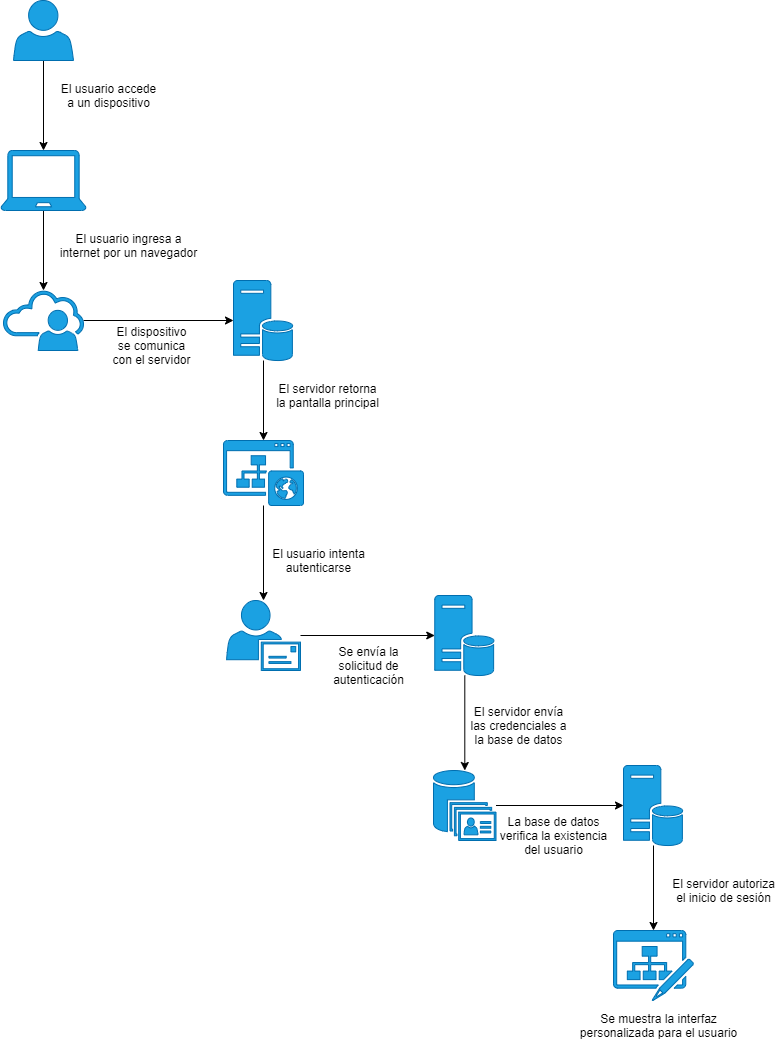

The diagram above was exported from draw.io. Its source (the exported page's mxGraphModel, read from the mxfile embedded in the PNG):
<mxGraphModel dx="649" dy="478" grid="1" gridSize="10" guides="1" tooltips="1" connect="1" arrows="1" fold="1" page="1" pageScale="1" pageWidth="827" pageHeight="1169" math="0" shadow="0">
  <root>
    <mxCell id="0" />
    <mxCell id="1" parent="0" />
    <mxCell id="7" style="edgeStyle=orthogonalEdgeStyle;rounded=0;orthogonalLoop=1;jettySize=auto;html=1;" edge="1" parent="1" source="2" target="6">
      <mxGeometry relative="1" as="geometry" />
    </mxCell>
    <mxCell id="2" value="" style="pointerEvents=1;shadow=0;dashed=0;html=1;labelPosition=center;verticalLabelPosition=bottom;verticalAlign=top;outlineConnect=0;align=center;shape=mxgraph.office.users.user;fillColor=#1ba1e2;strokeColor=#006EAF;fontColor=#ffffff;" vertex="1" parent="1">
      <mxGeometry x="40" y="40" width="60" height="60" as="geometry" />
    </mxCell>
    <mxCell id="29" style="edgeStyle=orthogonalEdgeStyle;rounded=0;orthogonalLoop=1;jettySize=auto;html=1;" edge="1" parent="1" source="4" target="18">
      <mxGeometry relative="1" as="geometry" />
    </mxCell>
    <mxCell id="4" value="" style="pointerEvents=1;shadow=0;dashed=0;html=1;strokeColor=#006EAF;fillColor=#1ba1e2;labelPosition=center;verticalLabelPosition=bottom;verticalAlign=top;outlineConnect=0;align=center;shape=mxgraph.office.sites.website_public;fontColor=#ffffff;" vertex="1" parent="1">
      <mxGeometry x="250" y="480" width="80" height="65" as="geometry" />
    </mxCell>
    <mxCell id="11" style="edgeStyle=orthogonalEdgeStyle;rounded=0;orthogonalLoop=1;jettySize=auto;html=1;" edge="1" parent="1" source="6" target="10">
      <mxGeometry relative="1" as="geometry" />
    </mxCell>
    <mxCell id="6" value="" style="pointerEvents=1;shadow=0;dashed=0;html=1;strokeColor=#006EAF;fillColor=#1ba1e2;labelPosition=center;verticalLabelPosition=bottom;verticalAlign=top;outlineConnect=0;align=center;shape=mxgraph.office.devices.laptop;fontColor=#ffffff;" vertex="1" parent="1">
      <mxGeometry x="27.5" y="190" width="85" height="60" as="geometry" />
    </mxCell>
    <mxCell id="16" style="edgeStyle=orthogonalEdgeStyle;rounded=0;orthogonalLoop=1;jettySize=auto;html=1;" edge="1" parent="1" source="10" target="15">
      <mxGeometry relative="1" as="geometry" />
    </mxCell>
    <mxCell id="10" value="" style="pointerEvents=1;shadow=0;dashed=0;html=1;strokeColor=#006EAF;fillColor=#1ba1e2;labelPosition=center;verticalLabelPosition=bottom;verticalAlign=top;outlineConnect=0;align=center;shape=mxgraph.office.users.online_user;fontColor=#ffffff;" vertex="1" parent="1">
      <mxGeometry x="30" y="330" width="80" height="60" as="geometry" />
    </mxCell>
    <mxCell id="17" style="edgeStyle=orthogonalEdgeStyle;rounded=0;orthogonalLoop=1;jettySize=auto;html=1;" edge="1" parent="1" source="15" target="4">
      <mxGeometry relative="1" as="geometry" />
    </mxCell>
    <mxCell id="15" value="" style="pointerEvents=1;shadow=0;dashed=0;html=1;strokeColor=#006EAF;fillColor=#1ba1e2;labelPosition=center;verticalLabelPosition=bottom;verticalAlign=top;outlineConnect=0;align=center;shape=mxgraph.office.servers.database_server;fontColor=#ffffff;" vertex="1" parent="1">
      <mxGeometry x="260" y="320" width="60" height="80" as="geometry" />
    </mxCell>
    <mxCell id="23" style="edgeStyle=orthogonalEdgeStyle;rounded=0;orthogonalLoop=1;jettySize=auto;html=1;" edge="1" parent="1" source="18" target="22">
      <mxGeometry relative="1" as="geometry" />
    </mxCell>
    <mxCell id="18" value="" style="pointerEvents=1;shadow=0;dashed=0;html=1;strokeColor=#006EAF;fillColor=#1ba1e2;labelPosition=center;verticalLabelPosition=bottom;verticalAlign=top;outlineConnect=0;align=center;shape=mxgraph.office.users.mail_user;fontColor=#ffffff;" vertex="1" parent="1">
      <mxGeometry x="253" y="640" width="74" height="70" as="geometry" />
    </mxCell>
    <mxCell id="26" style="edgeStyle=orthogonalEdgeStyle;rounded=0;orthogonalLoop=1;jettySize=auto;html=1;" edge="1" parent="1" source="22" target="25">
      <mxGeometry relative="1" as="geometry" />
    </mxCell>
    <mxCell id="22" value="" style="pointerEvents=1;shadow=0;dashed=0;html=1;strokeColor=#006EAF;fillColor=#1ba1e2;labelPosition=center;verticalLabelPosition=bottom;verticalAlign=top;outlineConnect=0;align=center;shape=mxgraph.office.servers.database_server;fontColor=#ffffff;" vertex="1" parent="1">
      <mxGeometry x="461.25" y="635" width="60" height="80" as="geometry" />
    </mxCell>
    <mxCell id="41" style="edgeStyle=orthogonalEdgeStyle;rounded=0;orthogonalLoop=1;jettySize=auto;html=1;" edge="1" parent="1" source="25" target="40">
      <mxGeometry relative="1" as="geometry" />
    </mxCell>
    <mxCell id="25" value="" style="shadow=0;dashed=0;html=1;strokeColor=#006EAF;fillColor=#1ba1e2;labelPosition=center;verticalLabelPosition=bottom;verticalAlign=top;outlineConnect=0;align=center;shape=mxgraph.office.databases.unified_contact_store;fontColor=#ffffff;" vertex="1" parent="1">
      <mxGeometry x="460" y="810" width="62.5" height="70" as="geometry" />
    </mxCell>
    <mxCell id="30" value="" style="pointerEvents=1;shadow=0;dashed=0;html=1;strokeColor=#006EAF;fillColor=#1ba1e2;labelPosition=center;verticalLabelPosition=bottom;verticalAlign=top;outlineConnect=0;align=center;shape=mxgraph.office.sites.blog_site;fontColor=#ffffff;" vertex="1" parent="1">
      <mxGeometry x="640" y="970" width="80" height="70" as="geometry" />
    </mxCell>
    <mxCell id="32" value="El usuario accede&lt;br&gt;a un dispositivo" style="text;html=1;align=center;verticalAlign=middle;resizable=0;points=[];autosize=1;" vertex="1" parent="1">
      <mxGeometry x="80" y="120" width="110" height="30" as="geometry" />
    </mxCell>
    <mxCell id="33" value="El usuario ingresa a&lt;br&gt;internet por un navegador" style="text;html=1;align=center;verticalAlign=middle;resizable=0;points=[];autosize=1;" vertex="1" parent="1">
      <mxGeometry x="80" y="270" width="150" height="30" as="geometry" />
    </mxCell>
    <mxCell id="34" value="El dispositivo&lt;br&gt;se comunica&lt;br&gt;con el servidor" style="text;html=1;align=center;verticalAlign=middle;resizable=0;points=[];autosize=1;" vertex="1" parent="1">
      <mxGeometry x="133" y="360" width="90" height="50" as="geometry" />
    </mxCell>
    <mxCell id="35" value="El servidor retorna&lt;br&gt;la pantalla principal" style="text;html=1;align=center;verticalAlign=middle;resizable=0;points=[];autosize=1;" vertex="1" parent="1">
      <mxGeometry x="294" y="420" width="120" height="30" as="geometry" />
    </mxCell>
    <mxCell id="36" value="El usuario intenta&lt;br&gt;autenticarse" style="text;html=1;align=center;verticalAlign=middle;resizable=0;points=[];autosize=1;" vertex="1" parent="1">
      <mxGeometry x="290" y="585" width="110" height="30" as="geometry" />
    </mxCell>
    <mxCell id="37" value="Se envía la&lt;br&gt;solicitud de&lt;br&gt;autenticación" style="text;html=1;align=center;verticalAlign=middle;resizable=0;points=[];autosize=1;" vertex="1" parent="1">
      <mxGeometry x="350" y="680" width="90" height="50" as="geometry" />
    </mxCell>
    <mxCell id="38" value="El servidor envía&lt;br&gt;las credenciales a&lt;br&gt;la base de datos" style="text;html=1;align=center;verticalAlign=middle;resizable=0;points=[];autosize=1;" vertex="1" parent="1">
      <mxGeometry x="490" y="740" width="110" height="50" as="geometry" />
    </mxCell>
    <mxCell id="39" value="La base de datos&lt;br&gt;verifica la existencia&lt;br&gt;del usuario" style="text;html=1;align=center;verticalAlign=middle;resizable=0;points=[];autosize=1;" vertex="1" parent="1">
      <mxGeometry x="520" y="850" width="120" height="50" as="geometry" />
    </mxCell>
    <mxCell id="42" style="edgeStyle=orthogonalEdgeStyle;rounded=0;orthogonalLoop=1;jettySize=auto;html=1;" edge="1" parent="1" source="40" target="30">
      <mxGeometry relative="1" as="geometry" />
    </mxCell>
    <mxCell id="40" value="" style="pointerEvents=1;shadow=0;dashed=0;html=1;strokeColor=#006EAF;fillColor=#1ba1e2;labelPosition=center;verticalLabelPosition=bottom;verticalAlign=top;outlineConnect=0;align=center;shape=mxgraph.office.servers.database_server;fontColor=#ffffff;" vertex="1" parent="1">
      <mxGeometry x="650" y="805" width="60" height="80" as="geometry" />
    </mxCell>
    <mxCell id="43" value="El servidor autoriza&lt;br&gt;el inicio de sesión" style="text;html=1;align=center;verticalAlign=middle;resizable=0;points=[];autosize=1;" vertex="1" parent="1">
      <mxGeometry x="690" y="915" width="120" height="30" as="geometry" />
    </mxCell>
    <mxCell id="44" value="Se muestra la interfaz&lt;br&gt;personalizada para el usuario" style="text;html=1;align=center;verticalAlign=middle;resizable=0;points=[];autosize=1;" vertex="1" parent="1">
      <mxGeometry x="600" y="1050" width="170" height="30" as="geometry" />
    </mxCell>
  </root>
</mxGraphModel>